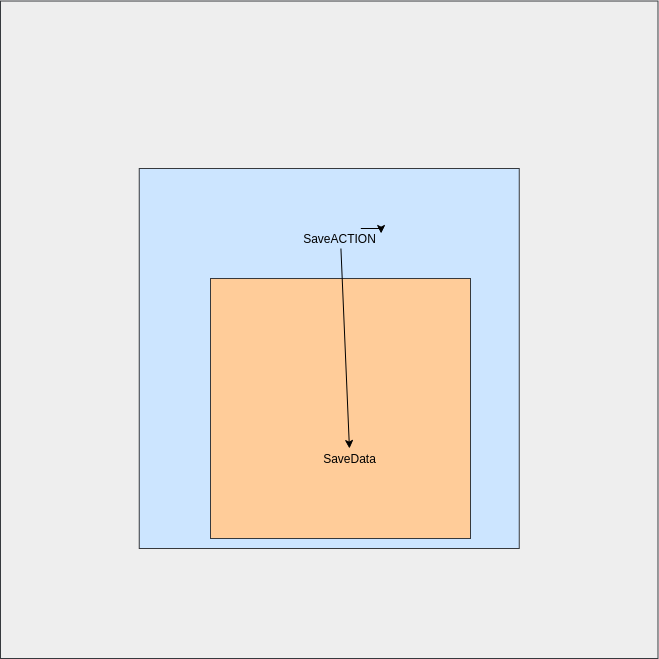

The diagram above was exported from draw.io. Its source (the exported page's mxGraphModel, read from the mxfile embedded in the PNG):
<mxGraphModel dx="990" dy="564" grid="1" gridSize="10" guides="1" tooltips="1" connect="1" arrows="1" fold="1" page="1" pageScale="1" pageWidth="850" pageHeight="1100" math="0" shadow="0">
  <root>
    <mxCell id="0" />
    <mxCell id="1" parent="0" />
    <mxCell id="2" value="" style="whiteSpace=wrap;html=1;aspect=fixed;fillColor=#eeeeee;strokeColor=#36393d;" vertex="1" parent="1">
      <mxGeometry x="80" y="32.5" width="657.5" height="657.5" as="geometry" />
    </mxCell>
    <mxCell id="3" value="" style="whiteSpace=wrap;html=1;aspect=fixed;fillColor=#cce5ff;strokeColor=#36393d;" vertex="1" parent="1">
      <mxGeometry x="218.75" y="200" width="380" height="380" as="geometry" />
    </mxCell>
    <mxCell id="4" value="" style="whiteSpace=wrap;html=1;aspect=fixed;fillColor=#ffcc99;strokeColor=#36393d;" vertex="1" parent="1">
      <mxGeometry x="290" y="310" width="260" height="260" as="geometry" />
    </mxCell>
    <mxCell id="7" value="&lt;font color=&quot;#000000&quot;&gt;SaveACTION&lt;/font&gt;" style="text;html=1;strokeColor=none;fillColor=none;align=center;verticalAlign=middle;whiteSpace=wrap;rounded=0;" vertex="1" parent="1">
      <mxGeometry x="379.38" y="260" width="81.25" height="20" as="geometry" />
    </mxCell>
    <mxCell id="8" style="edgeStyle=orthogonalEdgeStyle;rounded=0;orthogonalLoop=1;jettySize=auto;html=1;exitX=0.75;exitY=0;exitDx=0;exitDy=0;entryX=1;entryY=0.25;entryDx=0;entryDy=0;" edge="1" parent="1" source="7" target="7">
      <mxGeometry relative="1" as="geometry" />
    </mxCell>
    <mxCell id="9" value="&lt;font color=&quot;#000000&quot;&gt;SaveData&lt;/font&gt;" style="text;html=1;strokeColor=none;fillColor=none;align=center;verticalAlign=middle;whiteSpace=wrap;rounded=0;" vertex="1" parent="1">
      <mxGeometry x="388.75" y="480" width="81.25" height="20" as="geometry" />
    </mxCell>
    <mxCell id="13" value="" style="endArrow=classic;html=1;strokeColor=#000000;" edge="1" parent="1" source="7" target="9">
      <mxGeometry width="50" height="50" relative="1" as="geometry">
        <mxPoint x="405" y="360" as="sourcePoint" />
        <mxPoint x="445" y="450" as="targetPoint" />
      </mxGeometry>
    </mxCell>
  </root>
</mxGraphModel>